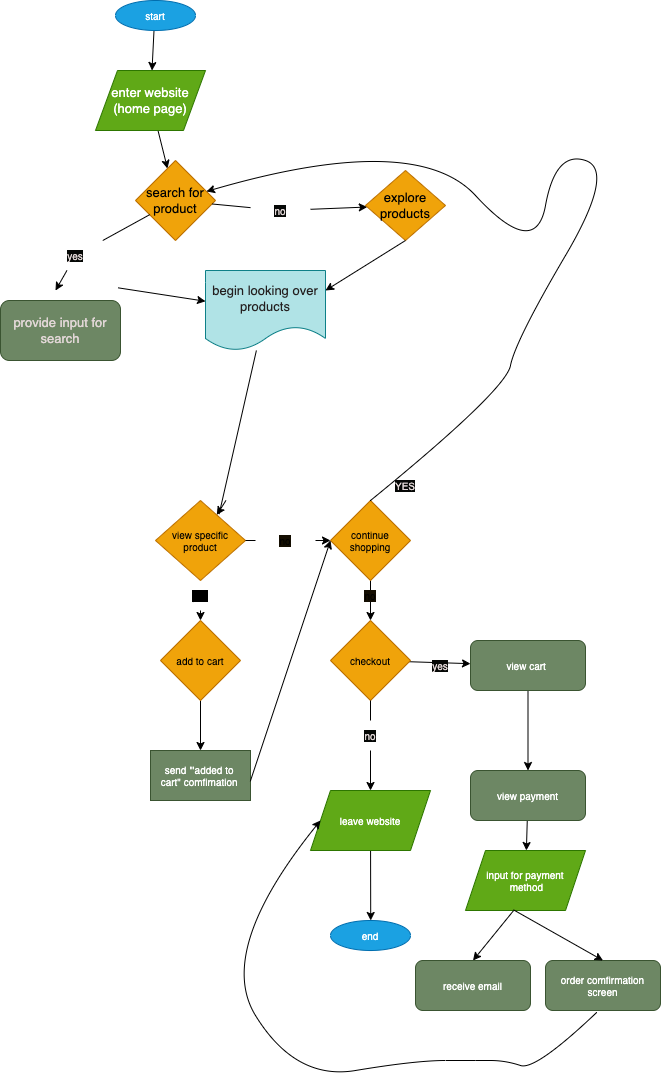

The diagram above was exported from draw.io. Its source (the exported page's mxGraphModel, read from the mxfile embedded in the PNG):
<mxGraphModel dx="517" dy="469" grid="1" gridSize="10" guides="1" tooltips="1" connect="1" arrows="1" fold="1" page="1" pageScale="1" pageWidth="850" pageHeight="1100" math="0" shadow="0">
  <root>
    <mxCell id="0" />
    <mxCell id="1" parent="0" />
    <mxCell id="7" value="" style="edgeStyle=none;html=1;fontSize=13;" edge="1" parent="1" target="5">
      <mxGeometry relative="1" as="geometry">
        <mxPoint x="168.5" y="50" as="sourcePoint" />
      </mxGeometry>
    </mxCell>
    <mxCell id="9" value="" style="edgeStyle=none;html=1;fontSize=13;" edge="1" parent="1" source="5" target="8">
      <mxGeometry relative="1" as="geometry" />
    </mxCell>
    <mxCell id="11" value="" style="edgeStyle=none;html=1;fontSize=13;startArrow=none;" edge="1" parent="1" source="62" target="10">
      <mxGeometry relative="1" as="geometry" />
    </mxCell>
    <mxCell id="5" value="enter website (home page)" style="shape=parallelogram;perimeter=parallelogramPerimeter;whiteSpace=wrap;html=1;dashed=0;fontSize=13;fillColor=#60a917;fontColor=#ffffff;strokeColor=#2D7600;" vertex="1" parent="1">
      <mxGeometry x="110" y="90" width="110" height="60" as="geometry" />
    </mxCell>
    <mxCell id="13" value="" style="edgeStyle=none;html=1;fontSize=13;startArrow=none;" edge="1" parent="1" source="60">
      <mxGeometry relative="1" as="geometry">
        <mxPoint x="70" y="310" as="targetPoint" />
      </mxGeometry>
    </mxCell>
    <mxCell id="8" value="search for product" style="rhombus;whiteSpace=wrap;html=1;fontSize=13;fillColor=#f0a30a;strokeColor=#BD7000;fontColor=#000000;dashed=0;" vertex="1" parent="1">
      <mxGeometry x="150" y="180" width="80" height="80" as="geometry" />
    </mxCell>
    <mxCell id="10" value="explore products" style="rhombus;whiteSpace=wrap;html=1;fontSize=13;fillColor=#f0a30a;strokeColor=#BD7000;fontColor=#000000;dashed=0;" vertex="1" parent="1">
      <mxGeometry x="380" y="190" width="80" height="70" as="geometry" />
    </mxCell>
    <mxCell id="15" value="" style="edgeStyle=none;html=1;fontSize=13;" edge="1" parent="1" target="14">
      <mxGeometry relative="1" as="geometry">
        <mxPoint x="132.56097560975616" y="307.31707317073165" as="sourcePoint" />
      </mxGeometry>
    </mxCell>
    <mxCell id="19" value="" style="edgeStyle=none;html=1;fontSize=13;startArrow=none;" edge="1" parent="1" target="18">
      <mxGeometry relative="1" as="geometry">
        <mxPoint x="240.4545454545455" y="520" as="sourcePoint" />
      </mxGeometry>
    </mxCell>
    <mxCell id="14" value="begin looking over products" style="shape=document;whiteSpace=wrap;html=1;boundedLbl=1;fontSize=13;fillColor=#b0e3e6;strokeColor=#0e8088;fontColor=#242020;" vertex="1" parent="1">
      <mxGeometry x="220" y="290" width="120" height="80" as="geometry" />
    </mxCell>
    <mxCell id="16" value="" style="endArrow=classic;html=1;fontSize=13;entryX=1;entryY=0.25;entryDx=0;entryDy=0;exitX=0.5;exitY=1;exitDx=0;exitDy=0;" edge="1" parent="1" source="10" target="14">
      <mxGeometry width="50" height="50" relative="1" as="geometry">
        <mxPoint x="390" y="200" as="sourcePoint" />
        <mxPoint x="440" y="150" as="targetPoint" />
      </mxGeometry>
    </mxCell>
    <mxCell id="21" value="" style="edgeStyle=none;html=1;fontSize=10;startArrow=none;" edge="1" parent="1" source="30" target="20">
      <mxGeometry relative="1" as="geometry" />
    </mxCell>
    <mxCell id="35" value="" style="edgeStyle=none;html=1;fontSize=10;startArrow=none;" edge="1" parent="1" source="36" target="34">
      <mxGeometry relative="1" as="geometry" />
    </mxCell>
    <mxCell id="18" value="view specific product" style="rhombus;whiteSpace=wrap;html=1;fontSize=10;fillColor=#f0a30a;strokeColor=#BD7000;fontColor=#000000;" vertex="1" parent="1">
      <mxGeometry x="170" y="520" width="90" height="80" as="geometry" />
    </mxCell>
    <mxCell id="23" value="" style="edgeStyle=none;html=1;fontSize=10;" edge="1" parent="1" source="20" target="22">
      <mxGeometry relative="1" as="geometry" />
    </mxCell>
    <mxCell id="20" value="add to cart" style="rhombus;whiteSpace=wrap;html=1;fontSize=10;fillColor=#f0a30a;strokeColor=#BD7000;fontColor=#000000;" vertex="1" parent="1">
      <mxGeometry x="175" y="640" width="80" height="80" as="geometry" />
    </mxCell>
    <mxCell id="22" value="send '&quot;added to &lt;br&gt;cart&quot; comfimation&amp;nbsp;" style="html=1;dashed=0;whitespace=wrap;fontSize=10;fillColor=#6d8764;fontColor=#ffffff;strokeColor=#3A5431;" vertex="1" parent="1">
      <mxGeometry x="165" y="770" width="100" height="50" as="geometry" />
    </mxCell>
    <mxCell id="26" value="" style="edgeStyle=none;html=1;fontSize=13;endArrow=none;entryX=0.707;entryY=0.17;entryDx=0;entryDy=0;entryPerimeter=0;" edge="1" parent="1" source="14" target="18">
      <mxGeometry relative="1" as="geometry">
        <mxPoint x="258.33333333333326" y="370" as="sourcePoint" />
        <mxPoint x="256.9230769230769" y="380" as="targetPoint" />
      </mxGeometry>
    </mxCell>
    <mxCell id="29" value="&lt;span style=&quot;font-family: Helvetica; font-size: 13px; font-style: normal; font-variant-ligatures: normal; font-variant-caps: normal; font-weight: 400; letter-spacing: normal; orphans: 2; text-align: center; text-indent: 0px; text-transform: none; widows: 2; word-spacing: 0px; -webkit-text-stroke-width: 0px; text-decoration-thickness: initial; text-decoration-style: initial; text-decoration-color: initial; float: none; background-color: rgb(109, 135, 100); display: inline !important;&quot;&gt;&lt;font color=&quot;#e1d6d6&quot;&gt;provide input for search&lt;/font&gt;&lt;/span&gt;" style="rounded=1;whiteSpace=wrap;html=1;fontSize=10;fillColor=#6d8764;fontColor=#ffffff;strokeColor=#3A5431;" vertex="1" parent="1">
      <mxGeometry x="15" y="320" width="120" height="60" as="geometry" />
    </mxCell>
    <mxCell id="31" value="" style="edgeStyle=none;html=1;fontSize=10;endArrow=none;" edge="1" parent="1" source="18" target="30">
      <mxGeometry relative="1" as="geometry">
        <mxPoint x="215" y="600" as="sourcePoint" />
        <mxPoint x="215" y="640" as="targetPoint" />
      </mxGeometry>
    </mxCell>
    <mxCell id="30" value="&lt;span style=&quot;background-color: rgb(0, 0, 0);&quot;&gt;yes&lt;/span&gt;" style="text;html=1;strokeColor=none;fillColor=none;align=center;verticalAlign=middle;whiteSpace=wrap;rounded=0;labelBackgroundColor=#f0a30a;fontSize=10;" vertex="1" parent="1">
      <mxGeometry x="185" y="600" width="60" height="30" as="geometry" />
    </mxCell>
    <mxCell id="43" value="" style="edgeStyle=none;html=1;fontSize=10;" edge="1" parent="1" source="34" target="42">
      <mxGeometry relative="1" as="geometry" />
    </mxCell>
    <mxCell id="34" value="continue shopping" style="rhombus;whiteSpace=wrap;html=1;fontSize=10;fillColor=#f0a30a;strokeColor=#BD7000;fontColor=#000000;" vertex="1" parent="1">
      <mxGeometry x="345" y="520" width="80" height="80" as="geometry" />
    </mxCell>
    <mxCell id="37" value="" style="edgeStyle=none;html=1;fontSize=10;endArrow=none;" edge="1" parent="1" source="18" target="36">
      <mxGeometry relative="1" as="geometry">
        <mxPoint x="260" y="560" as="sourcePoint" />
        <mxPoint x="345" y="560" as="targetPoint" />
      </mxGeometry>
    </mxCell>
    <mxCell id="36" value="no" style="text;html=1;strokeColor=none;fillColor=none;align=center;verticalAlign=middle;whiteSpace=wrap;rounded=0;labelBackgroundColor=#140E01;fontSize=10;" vertex="1" parent="1">
      <mxGeometry x="270" y="545" width="60" height="30" as="geometry" />
    </mxCell>
    <mxCell id="38" value="" style="endArrow=classic;html=1;fontSize=10;exitX=0.998;exitY=0.616;exitDx=0;exitDy=0;exitPerimeter=0;entryX=0;entryY=0.5;entryDx=0;entryDy=0;" edge="1" parent="1" source="22" target="34">
      <mxGeometry width="50" height="50" relative="1" as="geometry">
        <mxPoint x="210" y="620" as="sourcePoint" />
        <mxPoint x="260" y="570" as="targetPoint" />
      </mxGeometry>
    </mxCell>
    <mxCell id="46" value="" style="edgeStyle=none;html=1;fontSize=10;startArrow=none;" edge="1" parent="1" source="53" target="45">
      <mxGeometry relative="1" as="geometry" />
    </mxCell>
    <mxCell id="57" value="" style="edgeStyle=none;html=1;fontSize=10;fontColor=#e1d6d6;" edge="1" parent="1" source="42" target="56">
      <mxGeometry relative="1" as="geometry" />
    </mxCell>
    <mxCell id="42" value="checkout" style="rhombus;whiteSpace=wrap;html=1;fontSize=10;fillColor=#f0a30a;strokeColor=#BD7000;fontColor=#000000;" vertex="1" parent="1">
      <mxGeometry x="345" y="640" width="80" height="80" as="geometry" />
    </mxCell>
    <mxCell id="44" value="no" style="text;html=1;strokeColor=none;fillColor=none;align=center;verticalAlign=middle;whiteSpace=wrap;rounded=0;labelBackgroundColor=#140E01;fontSize=10;" vertex="1" parent="1">
      <mxGeometry x="355" y="600" width="60" height="30" as="geometry" />
    </mxCell>
    <mxCell id="49" value="" style="edgeStyle=none;html=1;fontSize=10;" edge="1" parent="1" source="45" target="48">
      <mxGeometry relative="1" as="geometry" />
    </mxCell>
    <mxCell id="45" value="leave website" style="shape=parallelogram;perimeter=parallelogramPerimeter;whiteSpace=wrap;html=1;fixedSize=1;fontSize=10;fillColor=#60a917;strokeColor=#2D7600;fontColor=#ffffff;" vertex="1" parent="1">
      <mxGeometry x="325" y="810" width="120" height="60" as="geometry" />
    </mxCell>
    <mxCell id="48" value="end" style="ellipse;whiteSpace=wrap;html=1;fontSize=10;fillColor=#1ba1e2;strokeColor=#006EAF;fontColor=#ffffff;" vertex="1" parent="1">
      <mxGeometry x="345" y="940" width="80" height="30" as="geometry" />
    </mxCell>
    <mxCell id="52" value="start" style="ellipse;whiteSpace=wrap;html=1;fontSize=10;fillColor=#1ba1e2;strokeColor=#006EAF;fontColor=#ffffff;" vertex="1" parent="1">
      <mxGeometry x="130" y="20" width="80" height="30" as="geometry" />
    </mxCell>
    <mxCell id="54" value="" style="edgeStyle=none;html=1;fontSize=10;endArrow=none;" edge="1" parent="1" source="42" target="53">
      <mxGeometry relative="1" as="geometry">
        <mxPoint x="385" y="720" as="sourcePoint" />
        <mxPoint x="385" y="810" as="targetPoint" />
      </mxGeometry>
    </mxCell>
    <mxCell id="53" value="no" style="text;html=1;strokeColor=none;fillColor=none;align=center;verticalAlign=middle;whiteSpace=wrap;rounded=0;labelBackgroundColor=#060806;fontSize=10;fontColor=#e1d6d6;" vertex="1" parent="1">
      <mxGeometry x="355" y="740" width="60" height="30" as="geometry" />
    </mxCell>
    <mxCell id="82" value="" style="edgeStyle=none;html=1;fontSize=10;fontColor=#e1d6d6;" edge="1" parent="1" source="56" target="81">
      <mxGeometry relative="1" as="geometry" />
    </mxCell>
    <mxCell id="56" value="view cart&amp;nbsp;" style="rounded=1;whiteSpace=wrap;html=1;fontSize=10;fillColor=#6d8764;strokeColor=#3A5431;fontColor=#ffffff;" vertex="1" parent="1">
      <mxGeometry x="485" y="660" width="115" height="50" as="geometry" />
    </mxCell>
    <mxCell id="58" value="yes" style="text;html=1;strokeColor=none;fillColor=none;align=center;verticalAlign=middle;whiteSpace=wrap;rounded=0;labelBackgroundColor=#060806;fontSize=10;fontColor=#e1d6d6;" vertex="1" parent="1">
      <mxGeometry x="425" y="670" width="60" height="30" as="geometry" />
    </mxCell>
    <mxCell id="61" value="" style="edgeStyle=none;html=1;fontSize=13;endArrow=none;" edge="1" parent="1" source="8" target="60">
      <mxGeometry relative="1" as="geometry">
        <mxPoint x="167.1111111111111" y="237.1111111111111" as="sourcePoint" />
        <mxPoint x="15" y="270" as="targetPoint" />
      </mxGeometry>
    </mxCell>
    <mxCell id="60" value="yes" style="text;html=1;strokeColor=none;fillColor=none;align=center;verticalAlign=middle;whiteSpace=wrap;rounded=0;labelBackgroundColor=#060806;fontSize=10;fontColor=#e1d6d6;" vertex="1" parent="1">
      <mxGeometry x="60" y="260" width="60" height="30" as="geometry" />
    </mxCell>
    <mxCell id="63" value="" style="edgeStyle=none;html=1;fontSize=13;endArrow=none;" edge="1" parent="1" source="8" target="62">
      <mxGeometry relative="1" as="geometry">
        <mxPoint x="226.8965517241379" y="216.8965517241379" as="sourcePoint" />
        <mxPoint x="280" y="210" as="targetPoint" />
      </mxGeometry>
    </mxCell>
    <mxCell id="62" value="no" style="text;html=1;strokeColor=none;fillColor=none;align=center;verticalAlign=middle;whiteSpace=wrap;rounded=0;labelBackgroundColor=#060806;fontSize=10;fontColor=#e1d6d6;" vertex="1" parent="1">
      <mxGeometry x="265" y="220" width="60" height="20" as="geometry" />
    </mxCell>
    <mxCell id="69" value="" style="curved=1;endArrow=classic;html=1;fontSize=10;fontColor=#e1d6d6;exitX=0.5;exitY=0;exitDx=0;exitDy=0;" edge="1" parent="1" source="34" target="8">
      <mxGeometry width="50" height="50" relative="1" as="geometry">
        <mxPoint x="280" y="410" as="sourcePoint" />
        <mxPoint x="541.6666666666666" y="210" as="targetPoint" />
        <Array as="points">
          <mxPoint x="520" y="410" />
          <mxPoint x="530" y="360" />
          <mxPoint x="630" y="190" />
          <mxPoint x="570" y="170" />
          <mxPoint x="550" y="280" />
          <mxPoint x="430" y="150" />
        </Array>
      </mxGeometry>
    </mxCell>
    <mxCell id="70" value="YES" style="text;html=1;strokeColor=none;fillColor=none;align=center;verticalAlign=middle;whiteSpace=wrap;rounded=0;labelBackgroundColor=#060806;fontSize=10;fontColor=#e1d6d6;" vertex="1" parent="1">
      <mxGeometry x="390" y="490" width="60" height="30" as="geometry" />
    </mxCell>
    <mxCell id="84" value="" style="edgeStyle=none;html=1;fontSize=10;fontColor=#e1d6d6;" edge="1" parent="1" source="81" target="83">
      <mxGeometry relative="1" as="geometry" />
    </mxCell>
    <mxCell id="81" value="view payment" style="rounded=1;whiteSpace=wrap;html=1;fontSize=10;fillColor=#6d8764;strokeColor=#3A5431;fontColor=#ffffff;" vertex="1" parent="1">
      <mxGeometry x="485" y="790" width="115" height="50" as="geometry" />
    </mxCell>
    <mxCell id="83" value="input for payment&lt;br&gt;&amp;nbsp;method" style="shape=parallelogram;perimeter=parallelogramPerimeter;whiteSpace=wrap;html=1;fixedSize=1;fontSize=10;fillColor=#60a917;strokeColor=#2D7600;fontColor=#ffffff;" vertex="1" parent="1">
      <mxGeometry x="480" y="870" width="120" height="60" as="geometry" />
    </mxCell>
    <mxCell id="88" value="receive email" style="rounded=1;whiteSpace=wrap;html=1;fontSize=10;fillColor=#6d8764;strokeColor=#3A5431;fontColor=#ffffff;" vertex="1" parent="1">
      <mxGeometry x="430" y="980" width="115" height="50" as="geometry" />
    </mxCell>
    <mxCell id="89" value="order comfirmation screen" style="rounded=1;whiteSpace=wrap;html=1;fontSize=10;fillColor=#6d8764;strokeColor=#3A5431;fontColor=#ffffff;" vertex="1" parent="1">
      <mxGeometry x="560" y="980" width="115" height="50" as="geometry" />
    </mxCell>
    <mxCell id="90" value="" style="endArrow=classic;html=1;fontSize=10;fontColor=#e1d6d6;entryX=0.5;entryY=0;entryDx=0;entryDy=0;exitX=0.4;exitY=1.003;exitDx=0;exitDy=0;exitPerimeter=0;" edge="1" parent="1" source="83" target="88">
      <mxGeometry width="50" height="50" relative="1" as="geometry">
        <mxPoint x="400" y="860" as="sourcePoint" />
        <mxPoint x="450" y="810" as="targetPoint" />
      </mxGeometry>
    </mxCell>
    <mxCell id="91" value="" style="endArrow=classic;html=1;fontSize=10;fontColor=#e1d6d6;entryX=0.5;entryY=0;entryDx=0;entryDy=0;exitX=0.4;exitY=0.989;exitDx=0;exitDy=0;exitPerimeter=0;" edge="1" parent="1" source="83" target="89">
      <mxGeometry width="50" height="50" relative="1" as="geometry">
        <mxPoint x="537.9999999999998" y="940.1799999999998" as="sourcePoint" />
        <mxPoint x="497.4999999999999" y="990" as="targetPoint" />
      </mxGeometry>
    </mxCell>
    <mxCell id="92" value="" style="curved=1;endArrow=classic;html=1;fontSize=10;fontColor=#e1d6d6;entryX=0;entryY=0.5;entryDx=0;entryDy=0;exitX=0.446;exitY=1.037;exitDx=0;exitDy=0;exitPerimeter=0;" edge="1" parent="1" source="89" target="45">
      <mxGeometry width="50" height="50" relative="1" as="geometry">
        <mxPoint x="650" y="1070" as="sourcePoint" />
        <mxPoint x="500" y="850" as="targetPoint" />
        <Array as="points">
          <mxPoint x="550" y="1090" />
          <mxPoint x="520" y="1080" />
          <mxPoint x="490" y="1080" />
          <mxPoint x="430" y="1080" />
          <mxPoint x="310" y="1100" />
          <mxPoint x="230" y="970" />
        </Array>
      </mxGeometry>
    </mxCell>
  </root>
</mxGraphModel>